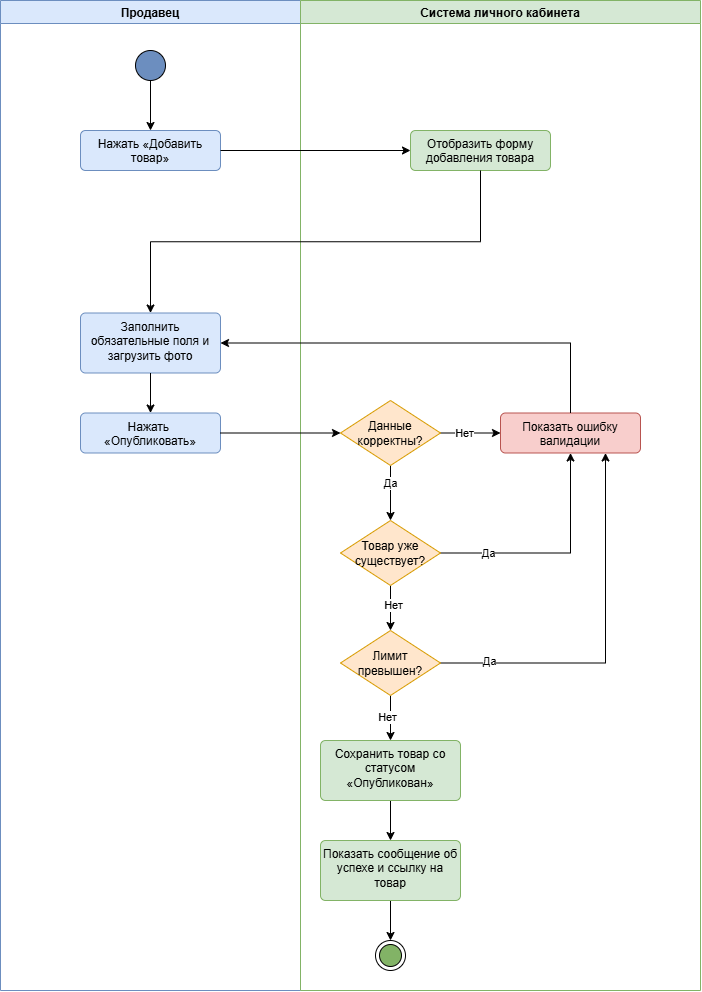

The diagram above was exported from draw.io. Its source (the exported page's mxGraphModel, read from the mxfile embedded in the PNG):
<mxGraphModel dx="864" dy="1013" grid="1" gridSize="10" guides="1" tooltips="1" connect="1" arrows="1" fold="1" page="1" pageScale="1" pageWidth="827" pageHeight="1169" math="0" shadow="0">
  <root>
    <mxCell id="0" />
    <mxCell id="1" parent="0" />
    <mxCell id="lane_seller" parent="1" style="swimlane;fillColor=#dae8fc;strokeColor=#6c8ebf;swimlaneLine=1;" value="Продавец" vertex="1">
      <mxGeometry height="990" width="300" x="40" y="40" as="geometry" />
    </mxCell>
    <mxCell id="1v4zp57LltDWEUko6uhI-3" parent="lane_seller" style="html=1;align=center;verticalAlign=top;rounded=1;absoluteArcSize=1;arcSize=10;dashed=0;whiteSpace=wrap;fillColor=#DAE8FC;strokeColor=#6C8EBF;" value="Нажать «Добавить товар»" vertex="1">
      <mxGeometry height="40" width="140" x="80" y="130" as="geometry" />
    </mxCell>
    <mxCell id="1v4zp57LltDWEUko6uhI-4" parent="lane_seller" style="html=1;align=center;verticalAlign=top;rounded=1;absoluteArcSize=1;arcSize=10;dashed=0;whiteSpace=wrap;fillColor=#DAE8FC;strokeColor=#6C8EBF;" value="Заполнить обязательные поля и загрузить фото" vertex="1">
      <mxGeometry height="60" width="140" x="80" y="312.5" as="geometry" />
    </mxCell>
    <mxCell id="1v4zp57LltDWEUko6uhI-46" edge="1" parent="lane_seller" source="1v4zp57LltDWEUko6uhI-45" style="edgeStyle=orthogonalEdgeStyle;rounded=0;orthogonalLoop=1;jettySize=auto;html=1;exitX=0.5;exitY=1;exitDx=0;exitDy=0;entryX=0.5;entryY=0;entryDx=0;entryDy=0;" target="1v4zp57LltDWEUko6uhI-3">
      <mxGeometry relative="1" as="geometry" />
    </mxCell>
    <mxCell id="1v4zp57LltDWEUko6uhI-45" parent="lane_seller" style="ellipse;fillColor=strokeColor;html=1;" value="" vertex="1">
      <mxGeometry height="30" width="30" x="135" y="50" as="geometry" />
    </mxCell>
    <mxCell id="1v4zp57LltDWEUko6uhI-5" parent="lane_seller" style="html=1;align=center;verticalAlign=top;rounded=1;absoluteArcSize=1;arcSize=10;dashed=0;whiteSpace=wrap;fillColor=#DAE8FC;strokeColor=#6C8EBF;" value="Нажать&amp;nbsp;&lt;div&gt;«Опубликовать»&lt;/div&gt;" vertex="1">
      <mxGeometry height="40" width="140" x="80" y="412.5" as="geometry" />
    </mxCell>
    <mxCell id="1v4zp57LltDWEUko6uhI-12" edge="1" parent="lane_seller" source="1v4zp57LltDWEUko6uhI-4" style="edgeStyle=orthogonalEdgeStyle;rounded=0;orthogonalLoop=1;jettySize=auto;html=1;exitX=0.5;exitY=1;exitDx=0;exitDy=0;entryX=0.5;entryY=0;entryDx=0;entryDy=0;" target="1v4zp57LltDWEUko6uhI-5">
      <mxGeometry relative="1" as="geometry" />
    </mxCell>
    <mxCell id="lane_system" parent="1" style="swimlane;fillColor=#d5e8d4;strokeColor=#82b366;swimlaneLine=1;" value="Система личного кабинета" vertex="1">
      <mxGeometry height="990" width="400" x="340" y="40" as="geometry" />
    </mxCell>
    <mxCell id="1v4zp57LltDWEUko6uhI-19" parent="lane_system" style="html=1;align=center;verticalAlign=top;rounded=1;absoluteArcSize=1;arcSize=10;dashed=0;whiteSpace=wrap;fillColor=#D5E8D4;strokeColor=#82B366;" value="Отобразить форму добавления товара" vertex="1">
      <mxGeometry height="40" width="140" x="110" y="130" as="geometry" />
    </mxCell>
    <mxCell id="1v4zp57LltDWEUko6uhI-6" parent="lane_system" style="html=1;align=center;verticalAlign=top;rounded=1;absoluteArcSize=1;arcSize=10;dashed=0;whiteSpace=wrap;fillColor=#F8CECC;strokeColor=#B85450;" value="Показать ошибку валидации" vertex="1">
      <mxGeometry height="40" width="140" x="200" y="412.5" as="geometry" />
    </mxCell>
    <mxCell id="1v4zp57LltDWEUko6uhI-16" edge="1" parent="lane_system" source="1v4zp57LltDWEUko6uhI-7" style="edgeStyle=orthogonalEdgeStyle;rounded=0;orthogonalLoop=1;jettySize=auto;html=1;exitX=0.5;exitY=1;exitDx=0;exitDy=0;" target="1v4zp57LltDWEUko6uhI-8">
      <mxGeometry relative="1" as="geometry" />
    </mxCell>
    <mxCell id="1v4zp57LltDWEUko6uhI-7" parent="lane_system" style="html=1;align=center;verticalAlign=top;rounded=1;absoluteArcSize=1;arcSize=10;dashed=0;whiteSpace=wrap;fillColor=#D5E8D4;strokeColor=#82B366;" value="Сохранить товар со статусом «Опубликован»" vertex="1">
      <mxGeometry height="60" width="140" x="20" y="740" as="geometry" />
    </mxCell>
    <mxCell id="1v4zp57LltDWEUko6uhI-44" edge="1" parent="lane_system" source="1v4zp57LltDWEUko6uhI-8" style="edgeStyle=orthogonalEdgeStyle;rounded=0;orthogonalLoop=1;jettySize=auto;html=1;exitX=0.5;exitY=1;exitDx=0;exitDy=0;entryX=0.5;entryY=0;entryDx=0;entryDy=0;" target="1v4zp57LltDWEUko6uhI-42">
      <mxGeometry relative="1" as="geometry" />
    </mxCell>
    <mxCell id="1v4zp57LltDWEUko6uhI-8" parent="lane_system" style="html=1;align=center;verticalAlign=top;rounded=1;absoluteArcSize=1;arcSize=10;dashed=0;whiteSpace=wrap;fillColor=#D5E8D4;strokeColor=#82B366;" value="Показать сообщение об успехе и ссылку на товар" vertex="1">
      <mxGeometry height="60" width="140" x="20" y="840" as="geometry" />
    </mxCell>
    <mxCell id="1v4zp57LltDWEUko6uhI-14" edge="1" parent="lane_system" source="1v4zp57LltDWEUko6uhI-9" style="edgeStyle=orthogonalEdgeStyle;rounded=0;orthogonalLoop=1;jettySize=auto;html=1;exitX=1;exitY=0.5;exitDx=0;exitDy=0;" target="1v4zp57LltDWEUko6uhI-6">
      <mxGeometry relative="1" as="geometry" />
    </mxCell>
    <mxCell id="1v4zp57LltDWEUko6uhI-18" connectable="0" parent="1v4zp57LltDWEUko6uhI-14" style="edgeLabel;html=1;align=center;verticalAlign=middle;resizable=0;points=[];" value="Нет" vertex="1">
      <mxGeometry relative="1" x="-0.2119" y="-4" as="geometry">
        <mxPoint y="-4" as="offset" />
      </mxGeometry>
    </mxCell>
    <mxCell id="1v4zp57LltDWEUko6uhI-15" edge="1" parent="lane_system" source="1v4zp57LltDWEUko6uhI-9" style="edgeStyle=orthogonalEdgeStyle;rounded=0;orthogonalLoop=1;jettySize=auto;html=1;exitX=0.5;exitY=1;exitDx=0;exitDy=0;entryX=0.5;entryY=0;entryDx=0;entryDy=0;" target="1v4zp57LltDWEUko6uhI-47">
      <mxGeometry relative="1" as="geometry" />
    </mxCell>
    <mxCell id="1v4zp57LltDWEUko6uhI-17" connectable="0" parent="1v4zp57LltDWEUko6uhI-15" style="edgeLabel;html=1;align=center;verticalAlign=middle;resizable=0;points=[];" value="Да" vertex="1">
      <mxGeometry relative="1" x="-0.3767" y="-1" as="geometry">
        <mxPoint as="offset" />
      </mxGeometry>
    </mxCell>
    <mxCell id="1v4zp57LltDWEUko6uhI-9" parent="lane_system" style="shape=rhombus;html=1;dashed=0;whiteSpace=wrap;perimeter=rhombusPerimeter;fillColor=#FFE6CC;strokeColor=#D79B00;" value="Данные корректны?" vertex="1">
      <mxGeometry height="65" width="100" x="40" y="400" as="geometry" />
    </mxCell>
    <mxCell id="1v4zp57LltDWEUko6uhI-42" parent="lane_system" style="ellipse;html=1;shape=endState;fillColor=strokeColor;" value="" vertex="1">
      <mxGeometry height="30" width="30" x="75" y="940" as="geometry" />
    </mxCell>
    <mxCell id="1v4zp57LltDWEUko6uhI-48" edge="1" parent="lane_system" source="1v4zp57LltDWEUko6uhI-47" style="edgeStyle=orthogonalEdgeStyle;rounded=0;orthogonalLoop=1;jettySize=auto;html=1;exitX=1;exitY=0.5;exitDx=0;exitDy=0;entryX=0.5;entryY=1;entryDx=0;entryDy=0;" target="1v4zp57LltDWEUko6uhI-6">
      <mxGeometry relative="1" as="geometry" />
    </mxCell>
    <mxCell id="1v4zp57LltDWEUko6uhI-49" connectable="0" parent="1v4zp57LltDWEUko6uhI-48" style="edgeLabel;html=1;align=center;verticalAlign=middle;resizable=0;points=[];" value="Да" vertex="1">
      <mxGeometry relative="1" x="-0.5847" as="geometry">
        <mxPoint as="offset" />
      </mxGeometry>
    </mxCell>
    <mxCell id="1v4zp57LltDWEUko6uhI-51" edge="1" parent="lane_system" source="1v4zp57LltDWEUko6uhI-47" style="edgeStyle=orthogonalEdgeStyle;rounded=0;orthogonalLoop=1;jettySize=auto;html=1;exitX=0.5;exitY=1;exitDx=0;exitDy=0;entryX=0.5;entryY=0;entryDx=0;entryDy=0;" target="1v4zp57LltDWEUko6uhI-50">
      <mxGeometry relative="1" as="geometry" />
    </mxCell>
    <mxCell id="1v4zp57LltDWEUko6uhI-57" connectable="0" parent="1v4zp57LltDWEUko6uhI-51" style="edgeLabel;html=1;align=center;verticalAlign=middle;resizable=0;points=[];" value="Нет" vertex="1">
      <mxGeometry relative="1" x="-0.1333" y="2" as="geometry">
        <mxPoint y="-1" as="offset" />
      </mxGeometry>
    </mxCell>
    <mxCell id="1v4zp57LltDWEUko6uhI-47" parent="lane_system" style="shape=rhombus;html=1;dashed=0;whiteSpace=wrap;perimeter=rhombusPerimeter;fillColor=#FFE6CC;strokeColor=#D79B00;" value="Товар уже существует?" vertex="1">
      <mxGeometry height="65" width="100" x="40" y="520" as="geometry" />
    </mxCell>
    <mxCell id="1v4zp57LltDWEUko6uhI-52" edge="1" parent="lane_system" source="1v4zp57LltDWEUko6uhI-50" style="edgeStyle=orthogonalEdgeStyle;rounded=0;orthogonalLoop=1;jettySize=auto;html=1;exitX=1;exitY=0.5;exitDx=0;exitDy=0;entryX=0.75;entryY=1;entryDx=0;entryDy=0;" target="1v4zp57LltDWEUko6uhI-6">
      <mxGeometry relative="1" as="geometry" />
    </mxCell>
    <mxCell id="1v4zp57LltDWEUko6uhI-53" connectable="0" parent="1v4zp57LltDWEUko6uhI-52" style="edgeLabel;html=1;align=center;verticalAlign=middle;resizable=0;points=[];" value="Да" vertex="1">
      <mxGeometry relative="1" x="-0.737" y="2" as="geometry">
        <mxPoint as="offset" />
      </mxGeometry>
    </mxCell>
    <mxCell id="1v4zp57LltDWEUko6uhI-54" edge="1" parent="lane_system" source="1v4zp57LltDWEUko6uhI-50" style="edgeStyle=orthogonalEdgeStyle;rounded=0;orthogonalLoop=1;jettySize=auto;html=1;exitX=0.5;exitY=1;exitDx=0;exitDy=0;entryX=0.5;entryY=0;entryDx=0;entryDy=0;" target="1v4zp57LltDWEUko6uhI-7">
      <mxGeometry relative="1" as="geometry" />
    </mxCell>
    <mxCell id="1v4zp57LltDWEUko6uhI-55" connectable="0" parent="1v4zp57LltDWEUko6uhI-54" style="edgeLabel;html=1;align=center;verticalAlign=middle;resizable=0;points=[];" value="Нет" vertex="1">
      <mxGeometry relative="1" x="-0.1186" y="-4" as="geometry">
        <mxPoint y="1" as="offset" />
      </mxGeometry>
    </mxCell>
    <mxCell id="1v4zp57LltDWEUko6uhI-50" parent="lane_system" style="shape=rhombus;html=1;dashed=0;whiteSpace=wrap;perimeter=rhombusPerimeter;fillColor=#FFE6CC;strokeColor=#D79B00;" value="Лимит превышен?" vertex="1">
      <mxGeometry height="65" width="100" x="40" y="630" as="geometry" />
    </mxCell>
    <mxCell id="1v4zp57LltDWEUko6uhI-21" edge="1" parent="1" source="1v4zp57LltDWEUko6uhI-3" style="edgeStyle=orthogonalEdgeStyle;rounded=0;orthogonalLoop=1;jettySize=auto;html=1;exitX=1;exitY=0.5;exitDx=0;exitDy=0;entryX=0;entryY=0.5;entryDx=0;entryDy=0;" target="1v4zp57LltDWEUko6uhI-19">
      <mxGeometry relative="1" as="geometry" />
    </mxCell>
    <mxCell id="1v4zp57LltDWEUko6uhI-26" edge="1" parent="1" source="1v4zp57LltDWEUko6uhI-6" style="edgeStyle=orthogonalEdgeStyle;rounded=0;orthogonalLoop=1;jettySize=auto;html=1;exitX=0.5;exitY=0;exitDx=0;exitDy=0;entryX=1;entryY=0.5;entryDx=0;entryDy=0;" target="1v4zp57LltDWEUko6uhI-4">
      <mxGeometry relative="1" as="geometry" />
    </mxCell>
    <mxCell id="1v4zp57LltDWEUko6uhI-41" edge="1" parent="1" source="1v4zp57LltDWEUko6uhI-19" style="edgeStyle=orthogonalEdgeStyle;rounded=0;orthogonalLoop=1;jettySize=auto;html=1;exitX=0.5;exitY=1;exitDx=0;exitDy=0;entryX=0.5;entryY=0;entryDx=0;entryDy=0;" target="1v4zp57LltDWEUko6uhI-4">
      <mxGeometry relative="1" as="geometry" />
    </mxCell>
    <mxCell id="1v4zp57LltDWEUko6uhI-24" edge="1" parent="1" source="1v4zp57LltDWEUko6uhI-5" style="edgeStyle=orthogonalEdgeStyle;rounded=0;orthogonalLoop=1;jettySize=auto;html=1;exitX=1;exitY=0.5;exitDx=0;exitDy=0;entryX=0;entryY=0.5;entryDx=0;entryDy=0;" target="1v4zp57LltDWEUko6uhI-9">
      <mxGeometry relative="1" as="geometry" />
    </mxCell>
  </root>
</mxGraphModel>